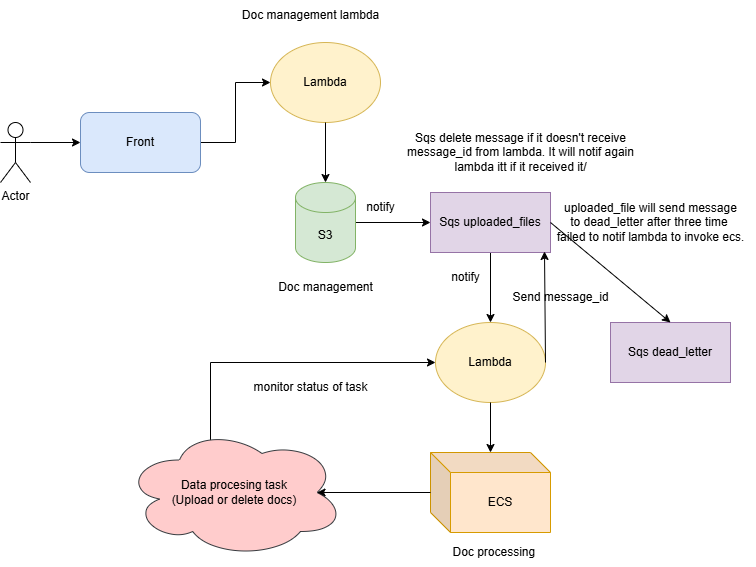

The diagram above was exported from draw.io. Its source (the exported page's mxGraphModel, read from the mxfile embedded in the PNG):
<mxGraphModel dx="1426" dy="755" grid="1" gridSize="10" guides="1" tooltips="1" connect="1" arrows="1" fold="1" page="1" pageScale="1" pageWidth="827" pageHeight="1169" math="0" shadow="0">
  <root>
    <mxCell id="0" />
    <mxCell id="1" parent="0" />
    <mxCell id="ntqQJSiEdxavmOuK30W9-7" style="edgeStyle=orthogonalEdgeStyle;rounded=0;orthogonalLoop=1;jettySize=auto;html=1;exitX=1;exitY=0.5;exitDx=0;exitDy=0;entryX=0;entryY=0.5;entryDx=0;entryDy=0;" edge="1" parent="1" source="ntqQJSiEdxavmOuK30W9-1" target="ntqQJSiEdxavmOuK30W9-6">
      <mxGeometry relative="1" as="geometry" />
    </mxCell>
    <mxCell id="ntqQJSiEdxavmOuK30W9-1" value="Front" style="rounded=1;whiteSpace=wrap;html=1;fillColor=#dae8fc;strokeColor=#6c8ebf;" vertex="1" parent="1">
      <mxGeometry x="150" y="130" width="120" height="60" as="geometry" />
    </mxCell>
    <mxCell id="ntqQJSiEdxavmOuK30W9-2" value="Actor" style="shape=umlActor;verticalLabelPosition=bottom;verticalAlign=top;html=1;outlineConnect=0;" vertex="1" parent="1">
      <mxGeometry x="70" y="140" width="30" height="60" as="geometry" />
    </mxCell>
    <mxCell id="ntqQJSiEdxavmOuK30W9-3" value="" style="endArrow=classic;html=1;rounded=0;exitX=1;exitY=0.3333333333333333;exitDx=0;exitDy=0;exitPerimeter=0;entryX=0;entryY=0.5;entryDx=0;entryDy=0;" edge="1" parent="1" source="ntqQJSiEdxavmOuK30W9-2" target="ntqQJSiEdxavmOuK30W9-1">
      <mxGeometry width="50" height="50" relative="1" as="geometry">
        <mxPoint x="390" y="410" as="sourcePoint" />
        <mxPoint x="440" y="360" as="targetPoint" />
      </mxGeometry>
    </mxCell>
    <mxCell id="ntqQJSiEdxavmOuK30W9-6" value="Lambda" style="ellipse;whiteSpace=wrap;html=1;fillColor=#fff2cc;strokeColor=#d6b656;" vertex="1" parent="1">
      <mxGeometry x="340" y="60" width="110" height="80" as="geometry" />
    </mxCell>
    <mxCell id="ntqQJSiEdxavmOuK30W9-13" style="edgeStyle=orthogonalEdgeStyle;rounded=0;orthogonalLoop=1;jettySize=auto;html=1;exitX=1;exitY=0.5;exitDx=0;exitDy=0;exitPerimeter=0;entryX=0;entryY=0.5;entryDx=0;entryDy=0;" edge="1" parent="1" source="ntqQJSiEdxavmOuK30W9-8" target="ntqQJSiEdxavmOuK30W9-12">
      <mxGeometry relative="1" as="geometry" />
    </mxCell>
    <mxCell id="ntqQJSiEdxavmOuK30W9-8" value="S3" style="shape=cylinder3;whiteSpace=wrap;html=1;boundedLbl=1;backgroundOutline=1;size=15;fillColor=#d5e8d4;strokeColor=#82b366;" vertex="1" parent="1">
      <mxGeometry x="365" y="200" width="60" height="80" as="geometry" />
    </mxCell>
    <mxCell id="ntqQJSiEdxavmOuK30W9-9" value="" style="endArrow=classic;html=1;rounded=0;exitX=0.5;exitY=1;exitDx=0;exitDy=0;" edge="1" parent="1" source="ntqQJSiEdxavmOuK30W9-6" target="ntqQJSiEdxavmOuK30W9-8">
      <mxGeometry width="50" height="50" relative="1" as="geometry">
        <mxPoint x="390" y="410" as="sourcePoint" />
        <mxPoint x="440" y="360" as="targetPoint" />
      </mxGeometry>
    </mxCell>
    <mxCell id="ntqQJSiEdxavmOuK30W9-10" value="Doc management" style="text;html=1;align=center;verticalAlign=middle;resizable=0;points=[];autosize=1;strokeColor=none;fillColor=none;" vertex="1" parent="1">
      <mxGeometry x="335" y="290" width="120" height="30" as="geometry" />
    </mxCell>
    <mxCell id="ntqQJSiEdxavmOuK30W9-11" value="Doc management lambda" style="text;html=1;align=center;verticalAlign=middle;resizable=0;points=[];autosize=1;strokeColor=none;fillColor=none;" vertex="1" parent="1">
      <mxGeometry x="300" y="18" width="160" height="30" as="geometry" />
    </mxCell>
    <mxCell id="ntqQJSiEdxavmOuK30W9-16" value="" style="edgeStyle=orthogonalEdgeStyle;rounded=0;orthogonalLoop=1;jettySize=auto;html=1;" edge="1" parent="1" source="ntqQJSiEdxavmOuK30W9-12" target="ntqQJSiEdxavmOuK30W9-15">
      <mxGeometry relative="1" as="geometry" />
    </mxCell>
    <mxCell id="ntqQJSiEdxavmOuK30W9-12" value="Sqs uploaded_files" style="rounded=0;whiteSpace=wrap;html=1;fillColor=#e1d5e7;strokeColor=#9673a6;" vertex="1" parent="1">
      <mxGeometry x="500" y="210" width="120" height="60" as="geometry" />
    </mxCell>
    <mxCell id="ntqQJSiEdxavmOuK30W9-14" value="notify" style="text;html=1;align=center;verticalAlign=middle;resizable=0;points=[];autosize=1;strokeColor=none;fillColor=none;" vertex="1" parent="1">
      <mxGeometry x="425" y="210" width="50" height="30" as="geometry" />
    </mxCell>
    <mxCell id="ntqQJSiEdxavmOuK30W9-15" value="Lambda" style="ellipse;whiteSpace=wrap;html=1;fillColor=#fff2cc;strokeColor=#d6b656;" vertex="1" parent="1">
      <mxGeometry x="505" y="340" width="110" height="80" as="geometry" />
    </mxCell>
    <mxCell id="ntqQJSiEdxavmOuK30W9-19" value="" style="edgeStyle=orthogonalEdgeStyle;rounded=0;orthogonalLoop=1;jettySize=auto;html=1;exitX=0.5;exitY=1;exitDx=0;exitDy=0;" edge="1" parent="1" source="ntqQJSiEdxavmOuK30W9-15" target="ntqQJSiEdxavmOuK30W9-18">
      <mxGeometry relative="1" as="geometry">
        <mxPoint x="693.96" y="410.01" as="sourcePoint" />
      </mxGeometry>
    </mxCell>
    <mxCell id="ntqQJSiEdxavmOuK30W9-18" value="ECS" style="shape=cube;whiteSpace=wrap;html=1;boundedLbl=1;backgroundOutline=1;darkOpacity=0.05;darkOpacity2=0.1;fillColor=#ffe6cc;strokeColor=#d79b00;" vertex="1" parent="1">
      <mxGeometry x="500" y="470" width="120" height="80" as="geometry" />
    </mxCell>
    <mxCell id="ntqQJSiEdxavmOuK30W9-20" value="Doc processing&amp;nbsp;" style="text;html=1;align=center;verticalAlign=middle;resizable=0;points=[];autosize=1;strokeColor=none;fillColor=none;" vertex="1" parent="1">
      <mxGeometry x="510" y="555" width="110" height="30" as="geometry" />
    </mxCell>
    <mxCell id="ntqQJSiEdxavmOuK30W9-21" value="notify" style="text;html=1;align=center;verticalAlign=middle;resizable=0;points=[];autosize=1;strokeColor=none;fillColor=none;" vertex="1" parent="1">
      <mxGeometry x="510" y="280" width="50" height="30" as="geometry" />
    </mxCell>
    <mxCell id="ntqQJSiEdxavmOuK30W9-24" style="edgeStyle=orthogonalEdgeStyle;rounded=0;orthogonalLoop=1;jettySize=auto;html=1;exitX=0.4;exitY=0.1;exitDx=0;exitDy=0;exitPerimeter=0;entryX=0;entryY=0.5;entryDx=0;entryDy=0;" edge="1" parent="1" source="ntqQJSiEdxavmOuK30W9-22" target="ntqQJSiEdxavmOuK30W9-15">
      <mxGeometry relative="1" as="geometry">
        <mxPoint x="490" y="250" as="targetPoint" />
        <Array as="points">
          <mxPoint x="280" y="458" />
          <mxPoint x="280" y="380" />
        </Array>
      </mxGeometry>
    </mxCell>
    <mxCell id="ntqQJSiEdxavmOuK30W9-22" value="Data procesing task&lt;div&gt;(Upload or delete docs)&lt;/div&gt;" style="ellipse;shape=cloud;whiteSpace=wrap;html=1;fillColor=#ffcccc;strokeColor=#36393d;" vertex="1" parent="1">
      <mxGeometry x="194" y="445" width="220" height="130" as="geometry" />
    </mxCell>
    <mxCell id="ntqQJSiEdxavmOuK30W9-23" value="" style="endArrow=classic;html=1;rounded=0;entryX=0.875;entryY=0.5;entryDx=0;entryDy=0;entryPerimeter=0;" edge="1" parent="1" source="ntqQJSiEdxavmOuK30W9-18" target="ntqQJSiEdxavmOuK30W9-22">
      <mxGeometry width="50" height="50" relative="1" as="geometry">
        <mxPoint x="390" y="410" as="sourcePoint" />
        <mxPoint x="440" y="360" as="targetPoint" />
      </mxGeometry>
    </mxCell>
    <mxCell id="ntqQJSiEdxavmOuK30W9-25" value="monitor status of task" style="text;html=1;align=center;verticalAlign=middle;resizable=0;points=[];autosize=1;strokeColor=none;fillColor=none;" vertex="1" parent="1">
      <mxGeometry x="310" y="390" width="140" height="30" as="geometry" />
    </mxCell>
    <mxCell id="ntqQJSiEdxavmOuK30W9-26" value="" style="endArrow=classic;html=1;rounded=0;exitX=1;exitY=0.5;exitDx=0;exitDy=0;entryX=0.95;entryY=0.983;entryDx=0;entryDy=0;entryPerimeter=0;" edge="1" parent="1" source="ntqQJSiEdxavmOuK30W9-15" target="ntqQJSiEdxavmOuK30W9-12">
      <mxGeometry width="50" height="50" relative="1" as="geometry">
        <mxPoint x="390" y="410" as="sourcePoint" />
        <mxPoint x="440" y="360" as="targetPoint" />
      </mxGeometry>
    </mxCell>
    <mxCell id="ntqQJSiEdxavmOuK30W9-27" value="Send message_id" style="text;html=1;align=center;verticalAlign=middle;resizable=0;points=[];autosize=1;strokeColor=none;fillColor=none;" vertex="1" parent="1">
      <mxGeometry x="570" y="300" width="120" height="30" as="geometry" />
    </mxCell>
    <mxCell id="ntqQJSiEdxavmOuK30W9-29" value="Sqs delete message if it doesn't receive&lt;div&gt;&amp;nbsp;message_id from lambda. It will notif again&amp;nbsp;&lt;/div&gt;&lt;div&gt;lambda itt&amp;nbsp;&lt;span style=&quot;background-color: transparent; color: light-dark(rgb(0, 0, 0), rgb(255, 255, 255));&quot;&gt;if it received it/&lt;/span&gt;&lt;/div&gt;" style="text;html=1;align=center;verticalAlign=middle;resizable=0;points=[];autosize=1;strokeColor=none;fillColor=none;" vertex="1" parent="1">
      <mxGeometry x="460" y="140" width="260" height="60" as="geometry" />
    </mxCell>
    <mxCell id="ntqQJSiEdxavmOuK30W9-30" value="Sqs dead_letter" style="rounded=0;whiteSpace=wrap;html=1;fillColor=#e1d5e7;strokeColor=#9673a6;" vertex="1" parent="1">
      <mxGeometry x="680" y="340" width="120" height="60" as="geometry" />
    </mxCell>
    <mxCell id="ntqQJSiEdxavmOuK30W9-31" value="" style="endArrow=classic;html=1;rounded=0;exitX=1;exitY=0.5;exitDx=0;exitDy=0;entryX=0.5;entryY=0;entryDx=0;entryDy=0;" edge="1" parent="1" source="ntqQJSiEdxavmOuK30W9-12" target="ntqQJSiEdxavmOuK30W9-30">
      <mxGeometry width="50" height="50" relative="1" as="geometry">
        <mxPoint x="390" y="410" as="sourcePoint" />
        <mxPoint x="440" y="360" as="targetPoint" />
      </mxGeometry>
    </mxCell>
    <mxCell id="ntqQJSiEdxavmOuK30W9-32" value="uploaded_file will send message&lt;div&gt;to dead_letter after three time&amp;nbsp;&lt;/div&gt;&lt;div&gt;failed to notif lambda to invoke ecs.&lt;/div&gt;" style="text;html=1;align=center;verticalAlign=middle;resizable=0;points=[];autosize=1;strokeColor=none;fillColor=none;" vertex="1" parent="1">
      <mxGeometry x="615" y="210" width="210" height="60" as="geometry" />
    </mxCell>
  </root>
</mxGraphModel>